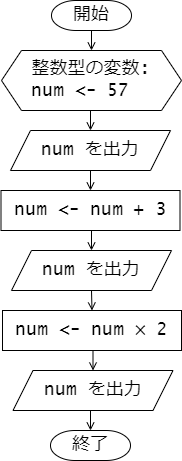

The diagram above was exported from draw.io. Its source (the exported page's mxGraphModel, read from the mxfile embedded in the PNG):
<mxGraphModel dx="955" dy="705" grid="1" gridSize="10" guides="1" tooltips="1" connect="1" arrows="1" fold="1" page="1" pageScale="1" pageWidth="827" pageHeight="1169" math="0" shadow="0">
  <root>
    <mxCell id="0" />
    <mxCell id="1" parent="0" />
    <mxCell id="wkvzs_cNHWNnM29TrE3r-7" style="edgeStyle=orthogonalEdgeStyle;rounded=0;orthogonalLoop=1;jettySize=auto;html=1;exitX=0.5;exitY=1;exitDx=0;exitDy=0;entryX=0.5;entryY=0;entryDx=0;entryDy=0;endArrow=open;endFill=0;" edge="1" parent="1" source="wkvzs_cNHWNnM29TrE3r-1" target="wkvzs_cNHWNnM29TrE3r-5">
      <mxGeometry relative="1" as="geometry" />
    </mxCell>
    <mxCell id="wkvzs_cNHWNnM29TrE3r-1" value="&lt;div style=&quot;text-align: left;&quot;&gt;&lt;span style=&quot;background-color: initial;&quot;&gt;整数型の変数:&lt;/span&gt;&lt;/div&gt;&lt;div style=&quot;text-align: left;&quot;&gt;&lt;span style=&quot;background-color: initial;&quot;&gt;num &amp;lt;- 57&lt;/span&gt;&lt;/div&gt;" style="shape=hexagon;perimeter=hexagonPerimeter2;whiteSpace=wrap;html=1;fixedSize=1;fontSize=18;fontFamily=Lucida Console;" vertex="1" parent="1">
      <mxGeometry x="211" y="60" width="180" height="60" as="geometry" />
    </mxCell>
    <mxCell id="wkvzs_cNHWNnM29TrE3r-6" style="edgeStyle=orthogonalEdgeStyle;rounded=0;orthogonalLoop=1;jettySize=auto;html=1;exitX=0.5;exitY=1;exitDx=0;exitDy=0;exitPerimeter=0;entryX=0.5;entryY=0;entryDx=0;entryDy=0;endArrow=open;endFill=0;" edge="1" parent="1" source="wkvzs_cNHWNnM29TrE3r-2" target="wkvzs_cNHWNnM29TrE3r-1">
      <mxGeometry relative="1" as="geometry" />
    </mxCell>
    <mxCell id="wkvzs_cNHWNnM29TrE3r-2" value="開始" style="strokeWidth=1;html=1;shape=mxgraph.flowchart.terminator;whiteSpace=wrap;fontSize=18;fontFamily=Lucida Console;" vertex="1" parent="1">
      <mxGeometry x="261" y="10" width="80" height="30" as="geometry" />
    </mxCell>
    <mxCell id="wkvzs_cNHWNnM29TrE3r-3" value="終了" style="strokeWidth=1;html=1;shape=mxgraph.flowchart.terminator;whiteSpace=wrap;fontSize=18;fontFamily=Lucida Console;" vertex="1" parent="1">
      <mxGeometry x="260" y="440" width="80" height="30" as="geometry" />
    </mxCell>
    <mxCell id="wkvzs_cNHWNnM29TrE3r-12" style="edgeStyle=orthogonalEdgeStyle;rounded=0;orthogonalLoop=1;jettySize=auto;html=1;exitX=0.5;exitY=1;exitDx=0;exitDy=0;entryX=0.5;entryY=0;entryDx=0;entryDy=0;endArrow=open;endFill=0;" edge="1" parent="1" source="wkvzs_cNHWNnM29TrE3r-5" target="wkvzs_cNHWNnM29TrE3r-8">
      <mxGeometry relative="1" as="geometry" />
    </mxCell>
    <mxCell id="wkvzs_cNHWNnM29TrE3r-5" value="num を出力" style="shape=parallelogram;perimeter=parallelogramPerimeter;whiteSpace=wrap;html=1;fixedSize=1;fontSize=18;fontFamily=Lucida Console;" vertex="1" parent="1">
      <mxGeometry x="220" y="140" width="160" height="40" as="geometry" />
    </mxCell>
    <mxCell id="wkvzs_cNHWNnM29TrE3r-13" style="edgeStyle=orthogonalEdgeStyle;rounded=0;orthogonalLoop=1;jettySize=auto;html=1;exitX=0.5;exitY=1;exitDx=0;exitDy=0;entryX=0.5;entryY=0;entryDx=0;entryDy=0;endArrow=open;endFill=0;" edge="1" parent="1" source="wkvzs_cNHWNnM29TrE3r-8" target="wkvzs_cNHWNnM29TrE3r-9">
      <mxGeometry relative="1" as="geometry" />
    </mxCell>
    <mxCell id="wkvzs_cNHWNnM29TrE3r-8" value="&lt;font style=&quot;font-size: 18px;&quot;&gt;num &amp;lt;- num + 3&lt;/font&gt;" style="rounded=0;whiteSpace=wrap;html=1;fontSize=18;fontFamily=Lucida Console;" vertex="1" parent="1">
      <mxGeometry x="210.5" y="200" width="179" height="40" as="geometry" />
    </mxCell>
    <mxCell id="wkvzs_cNHWNnM29TrE3r-14" style="edgeStyle=orthogonalEdgeStyle;rounded=0;orthogonalLoop=1;jettySize=auto;html=1;exitX=0.5;exitY=1;exitDx=0;exitDy=0;entryX=0.5;entryY=0;entryDx=0;entryDy=0;endArrow=open;endFill=0;" edge="1" parent="1" source="wkvzs_cNHWNnM29TrE3r-9" target="wkvzs_cNHWNnM29TrE3r-10">
      <mxGeometry relative="1" as="geometry" />
    </mxCell>
    <mxCell id="wkvzs_cNHWNnM29TrE3r-9" value="num を出力" style="shape=parallelogram;perimeter=parallelogramPerimeter;whiteSpace=wrap;html=1;fixedSize=1;fontSize=18;fontFamily=Lucida Console;" vertex="1" parent="1">
      <mxGeometry x="221" y="260" width="160" height="40" as="geometry" />
    </mxCell>
    <mxCell id="wkvzs_cNHWNnM29TrE3r-15" style="edgeStyle=orthogonalEdgeStyle;rounded=0;orthogonalLoop=1;jettySize=auto;html=1;exitX=0.5;exitY=1;exitDx=0;exitDy=0;entryX=0.5;entryY=0;entryDx=0;entryDy=0;endArrow=open;endFill=0;" edge="1" parent="1" source="wkvzs_cNHWNnM29TrE3r-10" target="wkvzs_cNHWNnM29TrE3r-11">
      <mxGeometry relative="1" as="geometry" />
    </mxCell>
    <mxCell id="wkvzs_cNHWNnM29TrE3r-10" value="&lt;font style=&quot;font-size: 18px;&quot;&gt;num &amp;lt;- num × 2&lt;/font&gt;" style="rounded=0;whiteSpace=wrap;html=1;fontSize=18;fontFamily=Lucida Console;" vertex="1" parent="1">
      <mxGeometry x="212" y="320" width="179" height="40" as="geometry" />
    </mxCell>
    <mxCell id="wkvzs_cNHWNnM29TrE3r-16" style="edgeStyle=orthogonalEdgeStyle;rounded=0;orthogonalLoop=1;jettySize=auto;html=1;exitX=0.5;exitY=1;exitDx=0;exitDy=0;entryX=0.5;entryY=0;entryDx=0;entryDy=0;entryPerimeter=0;endArrow=open;endFill=0;" edge="1" parent="1" source="wkvzs_cNHWNnM29TrE3r-11" target="wkvzs_cNHWNnM29TrE3r-3">
      <mxGeometry relative="1" as="geometry" />
    </mxCell>
    <mxCell id="wkvzs_cNHWNnM29TrE3r-11" value="num を出力" style="shape=parallelogram;perimeter=parallelogramPerimeter;whiteSpace=wrap;html=1;fixedSize=1;fontSize=18;fontFamily=Lucida Console;" vertex="1" parent="1">
      <mxGeometry x="222.5" y="380" width="160" height="40" as="geometry" />
    </mxCell>
  </root>
</mxGraphModel>